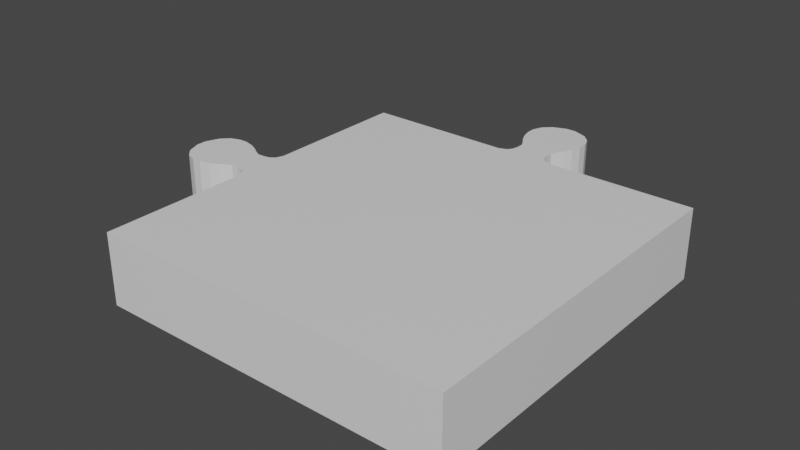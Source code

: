 # Source: Puzzle_Corner_11.blend  (saved by Blender 2.80.75; exported with 4.5.12 LTS)
import bpy
from mathutils import Matrix  # noqa: F401  (used for matrix-valued properties, if any)

bpy.ops.wm.read_factory_settings(use_empty=True)
scene = bpy.context.scene
scene.name = 'Scene'

# ---- collections
col_collection = bpy.data.collections.new('Collection'); scene.collection.children.link(col_collection)

# ---- materials (node trees are filled in below, after node groups)
mat_material_004 = bpy.data.materials.new('Material.004')
mat_material_004.alpha_threshold = 0.0
mat_material_004.use_transparent_shadow = False
mat_material_004.line_color = (0.0, 0.0, 0.0, 1.0)

# ---- material node trees
mat_material_004.use_nodes = True; mat_material_004.node_tree.nodes.clear()
_N = mat_material_004.node_tree.nodes; _L = mat_material_004.node_tree.links
n0 = _N.new('ShaderNodeOutputMaterial'); n0.name = 'Material Output'; n0.location = (300, 300)
n1 = _N.new('ShaderNodeBsdfPrincipled'); n1.name = 'Principled BSDF'; n1.location = (10, 300)
n1.distribution = 'GGX'
n1.subsurface_method = 'BURLEY'
n1.inputs[2].default_value = 0.4
n1.inputs[3].default_value = 1.45
n1.inputs[27].default_value = (0.0, 0.0, 0.0, 1.0)
n1.inputs[28].default_value = 1.0
_L.new(n1.outputs[0], n0.inputs[0])
n0.is_active_output = True

# ---- world
world_world = bpy.data.worlds.new('World'); scene.world = world_world
world_world.use_nodes = True; world_world.node_tree.nodes.clear()
_N = world_world.node_tree.nodes; _L = world_world.node_tree.links
n0 = _N.new('ShaderNodeOutputWorld'); n0.name = 'World Output'; n0.location = (300, 300)
n1 = _N.new('ShaderNodeBackground'); n1.name = 'Background'; n1.location = (10, 300)
n1.inputs[0].default_value = (0.05088, 0.05088, 0.05088, 1.0)
_L.new(n1.outputs[0], n0.inputs[0])
n0.is_active_output = True
world_world.color = (0.05088, 0.05088, 0.05088)
world_world.use_sun_shadow = False
world_world.sun_shadow_jitter_overblur = 0.0

# ---- meshes
me_cube_003 = bpy.data.meshes.new('Cube.003')
me_cube_003.from_pydata([(-0.5, 0.5, 0.2), (-0.5, 0.5, 7.451e-09), (0.5, 0.5, 0.2), (0.5, 0.5, 7.451e-09), (-0.5, -0.5, 0.2), (-0.5, -0.5, 7.451e-09), (0.5, -0.5, 0.2), (0.5, -0.5, 7.451e-09), (-0.5, 0.08327, 7.451e-09), (-0.5, -0.08327, 7.451e-09), (-0.5, -0.08327, 0.2), (-0.5, 0.08327, 0.2), (-0.5441, 0.04742, 7.451e-09), (-0.5441, -0.04742, 7.451e-09), (-0.5441, -0.04742, 0.2), (-0.5441, 0.04742, 0.2), (-0.5946, 0.06703, 7.451e-09), (-0.5946, -0.06703, 7.451e-09), (-0.5946, -0.06703, 0.2), (-0.5946, 0.06703, 0.2), (-0.6188, 0.07878, 7.451e-09), (-0.6188, -0.07878, 7.451e-09), (-0.6188, -0.07878, 0.2), (-0.6188, 0.07878, 0.2), (-0.6472, 0.08611, 7.451e-09), (-0.6472, -0.08611, 7.451e-09), (-0.6472, -0.08611, 0.2), (-0.6472, 0.08611, 0.2), (-0.6742, 0.08611, 7.451e-09), (-0.6742, -0.08611, 7.451e-09), (-0.6742, -0.08611, 0.2), (-0.6742, 0.08611, 0.2), (-0.7025, 0.07535, 7.451e-09), (-0.7025, -0.07535, 7.451e-09), (-0.7025, -0.07535, 0.2), (-0.7025, 0.07535, 0.2), (-0.7241, 0.05331, 7.451e-09), (-0.7241, -0.05331, 7.451e-09), (-0.7241, -0.05331, 0.2), (-0.7241, 0.05331, 0.2), (-0.7393, 0.01387, 7.451e-09), (-0.7393, -0.01387, 7.451e-09), (-0.7393, -0.01387, 0.2), (-0.7393, 0.01387, 0.2), (-0.5205, 0.0522, 7.451e-09), (-0.5205, 0.0522, 0.2), (-0.5205, -0.0522, 0.2), (-0.5205, -0.0522, 7.451e-09), (-0.5796, 0.05719, 7.451e-09), (-0.5796, 0.05719, 0.2), (-0.5796, -0.05719, 0.2), (-0.5796, -0.05719, 7.451e-09), (-0.5618, 0.04772, 0.2), (-0.5618, -0.04772, 0.2), (-0.5618, -0.04772, 7.451e-09), (-0.5618, 0.04772, 7.451e-09), (-0.5331, 0.04878, 7.451e-09), (-0.5331, -0.04878, 7.451e-09), (-0.5331, 0.04878, 0.2), (-0.5331, -0.04878, 0.2), (-0.5085, 0.06152, 0.2), (-0.5085, -0.06152, 0.2), (-0.5085, 0.06152, 7.451e-09), (-0.5085, -0.06152, 7.451e-09), (0.08327, 0.5, 0.0), (-0.08327, 0.5, 0.0), (-0.08327, 0.5, 0.2), (0.08327, 0.5, 0.2), (0.04742, 0.5441, 0.0), (-0.04742, 0.5441, 0.0), (-0.04742, 0.5441, 0.2), (0.04742, 0.5441, 0.2), (0.06703, 0.5946, 0.0), (-0.06703, 0.5946, 0.0), (-0.06703, 0.5946, 0.2), (0.06703, 0.5946, 0.2), (0.07878, 0.6188, 0.0), (-0.07878, 0.6188, 0.0), (-0.07878, 0.6188, 0.2), (0.07878, 0.6188, 0.2), (0.08611, 0.6472, 0.0), (-0.08611, 0.6472, 0.0), (-0.08611, 0.6472, 0.2), (0.08611, 0.6472, 0.2), (0.08611, 0.6742, 0.0), (-0.08611, 0.6742, 0.0), (-0.08611, 0.6742, 0.2), (0.08611, 0.6742, 0.2), (0.07535, 0.7025, 0.0), (-0.07535, 0.7025, 0.0), (-0.07535, 0.7025, 0.2), (0.07535, 0.7025, 0.2), (0.05331, 0.7241, 0.0), (-0.05331, 0.7241, 0.0), (-0.05331, 0.7241, 0.2), (0.05331, 0.7241, 0.2), (0.01386, 0.7393, 0.0), (-0.01387, 0.7393, 0.0), (-0.01387, 0.7393, 0.2), (0.01386, 0.7393, 0.2), (0.0522, 0.5205, 0.0), (0.0522, 0.5205, 0.2), (-0.0522, 0.5205, 0.2), (-0.0522, 0.5205, 0.0), (0.05719, 0.5796, 0.0), (0.05719, 0.5796, 0.2), (-0.05719, 0.5796, 0.2), (-0.05719, 0.5796, 0.0), (0.04772, 0.5618, 0.2), (-0.04772, 0.5618, 0.2), (-0.04772, 0.5618, 0.0), (0.04772, 0.5618, 0.0), (0.04878, 0.5331, 0.0), (-0.04878, 0.5331, 0.0), (0.04878, 0.5331, 0.2), (-0.04878, 0.5331, 0.2), (0.06151, 0.5085, 0.2), (-0.06152, 0.5085, 0.2), (0.06151, 0.5085, 0.0), (-0.06152, 0.5085, 0.0)], [], [(3, 2, 6, 7), (7, 6, 4, 5), (8, 11, 0, 1), (5, 4, 10, 9), (58, 56, 12, 15), (49, 48, 16, 19), (58, 14, 59), (56, 57, 13, 12), (57, 59, 14, 13), (17, 18, 22, 21), (49, 18, 50), (51, 50, 18, 17), (48, 51, 17, 16), (20, 21, 25, 24), (16, 17, 21, 20), (19, 16, 20, 23), (19, 22, 18), (27, 24, 28, 31), (23, 20, 24, 27), (22, 27, 26), (21, 22, 26, 25), (29, 30, 34, 33), (27, 30, 26), (25, 26, 30, 29), (24, 25, 29, 28), (35, 32, 36, 39), (28, 29, 33, 32), (31, 28, 32, 35), (30, 35, 34), (38, 43, 42), (35, 38, 34), (33, 34, 38, 37), (32, 33, 37, 36), (41, 42, 43, 40), (37, 38, 42, 41), (36, 37, 41, 40), (39, 36, 40, 43), (63, 61, 46, 47), (62, 63, 47, 44), (60, 46, 61), (60, 62, 44, 45), (55, 54, 51, 48), (54, 53, 50, 51), (53, 49, 50), (52, 55, 48, 49), (15, 12, 55, 52), (15, 53, 14), (13, 14, 53, 54), (12, 13, 54, 55), (47, 46, 59, 57), (44, 47, 57, 56), (45, 59, 46), (45, 44, 56, 58), (11, 8, 62, 60), (11, 61, 10), (8, 9, 63, 62), (9, 10, 61, 63), (112, 71, 114), (105, 104, 72, 75), (114, 70, 115), (112, 113, 69, 68), (113, 115, 70, 69), (73, 74, 78, 77), (105, 74, 106), (107, 106, 74, 73), (104, 107, 73, 72), (76, 77, 81, 80), (72, 73, 77, 76), (75, 72, 76, 79), (75, 78, 74), (83, 80, 84, 87), (79, 76, 80, 83), (78, 83, 82), (77, 78, 82, 81), (85, 86, 90, 89), (83, 86, 82), (81, 82, 86, 85), (80, 81, 85, 84), (91, 88, 92, 95), (84, 85, 89, 88), (87, 84, 88, 91), (87, 90, 86), (94, 99, 98), (91, 94, 90), (89, 90, 94, 93), (88, 89, 93, 92), (97, 98, 99, 96), (93, 94, 98, 97), (92, 93, 97, 96), (95, 92, 96, 99), (119, 117, 102, 103), (118, 119, 103, 100), (116, 102, 117), (116, 118, 100, 101), (111, 110, 107, 104), (110, 109, 106, 107), (109, 105, 106), (108, 111, 104, 105), (68, 108, 71), (71, 109, 70), (69, 70, 109, 110), (68, 69, 110, 111), (103, 102, 115, 113), (100, 103, 113, 112), (102, 114, 115), (101, 100, 112, 114), (67, 64, 118, 116), (67, 117, 66), (64, 65, 119, 118), (65, 66, 117, 119), (3, 64, 67, 2), (1, 0, 66, 65), (6, 67, 10), (7, 5, 9, 8, 1, 65, 64, 3), (58, 15, 14), (49, 19, 18), (19, 23, 22), (22, 23, 27), (27, 31, 30), (30, 31, 35), (38, 39, 43), (35, 39, 38), (60, 45, 46), (53, 52, 49), (15, 52, 53), (45, 58, 59), (11, 60, 61), (112, 68, 71), (114, 71, 70), (105, 75, 74), (75, 79, 78), (78, 79, 83), (83, 87, 86), (87, 91, 90), (94, 95, 99), (91, 95, 94), (116, 101, 102), (109, 108, 105), (68, 111, 108), (71, 108, 109), (102, 101, 114), (67, 116, 117), (6, 2, 67), (67, 66, 11), (66, 0, 11), (11, 10, 67), (10, 4, 6)])
_uv = me_cube_003.uv_layers.new(name='UVMap')
_uv.uv.foreach_set('vector', [0.5, 0.5, 0.5, 0.5, 0.5, 0.5, 0.5, 0.5, 0.5, 0.5, 0.5, 0.5, 0.5, 0.5, 0.5, 0.5, 0.5, 0.5, 0.5, 0.5, 0.5, 0.5, 0.5, 0.5, 0.5, 0.5, 0.5, 0.5, 0.5, 0.5, 0.5, 0.5, 0.5, 0.5, 0.5, 0.5, 0.5, 0.5, 0.5, 0.5, 0.5, 0.5, 0.5, 0.5, 0.5, 0.5, 0.5, 0.5, 1.033, 0.4512, 1.044, 0.5474, 1.033, 0.5488, 0.5, 0.5, 0.5, 0.5, 0.5, 0.5, 0.5, 0.5, 0.5, 0.5, 0.5, 0.5, 0.5, 0.5, 0.5, 0.5, 0.5, 0.5, 0.5, 0.5, 0.5, 0.5, 0.5, 0.5, 1.08, 0.4428, 1.095, 0.567, 1.08, 0.5572, 0.5, 0.5, 0.5, 0.5, 0.5, 0.5, 0.5, 0.5, 0.5, 0.5, 0.5, 0.5, 0.5, 0.5, 0.5, 0.5, 0.5, 0.5, 0.5, 0.5, 0.5, 0.5, 0.5, 0.5, 0.5, 0.5, 0.5, 0.5, 0.5, 0.5, 0.5, 0.5, 0.5, 0.5, 0.5, 0.5, 0.5, 0.5, 0.5, 0.5, 1.095, 0.433, 1.119, 0.5788, 1.095, 0.567, 0.5, 0.5, 0.5, 0.5, 0.5, 0.5, 0.5, 0.5, 0.5, 0.5, 0.5, 0.5, 0.5, 0.5, 0.5, 0.5, 1.119, 0.5788, 1.147, 0.4139, 1.147, 0.5861, 0.5, 0.5, 0.5, 0.5, 0.5, 0.5, 0.5, 0.5, 0.5, 0.5, 0.5, 0.5, 0.5, 0.5, 0.5, 0.5, 1.147, 0.4139, 1.174, 0.5861, 1.147, 0.5861, 0.5, 0.5, 0.5, 0.5, 0.5, 0.5, 0.5, 0.5, 0.5, 0.5, 0.5, 0.5, 0.5, 0.5, 0.5, 0.5, 0.5, 0.5, 0.5, 0.5, 0.5, 0.5, 0.5, 0.5, 0.5, 0.5, 0.5, 0.5, 0.5, 0.5, 0.5, 0.5, 0.5, 0.5, 0.5, 0.5, 0.5, 0.5, 0.5, 0.5, 1.174, 0.5861, 1.202, 0.4247, 1.202, 0.5753, 1.224, 0.5533, 1.239, 0.4861, 1.239, 0.5139, 1.202, 0.4247, 1.224, 0.5533, 1.202, 0.5753, 0.5, 0.5, 0.5, 0.5, 0.5, 0.5, 0.5, 0.5, 0.5, 0.5, 0.5, 0.5, 0.5, 0.5, 0.5, 0.5, 0.5, 0.5, 0.5, 0.5, 0.5, 0.5, 0.5, 0.5, 0.5, 0.5, 0.5, 0.5, 0.5, 0.5, 0.5, 0.5, 0.5, 0.5, 0.5, 0.5, 0.5, 0.5, 0.5, 0.5, 0.5, 0.5, 0.5, 0.5, 0.5, 0.5, 0.5, 0.5, 0.5, 0.5, 0.5, 0.5, 0.5, 0.5, 0.5, 0.5, 0.5, 0.5, 0.5, 0.5, 0.5, 0.5, 0.5, 0.5, 1.008, 0.4385, 1.021, 0.5522, 1.008, 0.5615, 0.5, 0.5, 0.5, 0.5, 0.5, 0.5, 0.5, 0.5, 0.5, 0.5, 0.5, 0.5, 0.5, 0.5, 0.5, 0.5, 0.5, 0.5, 0.5, 0.5, 0.5, 0.5, 0.5, 0.5, 1.062, 0.5477, 1.08, 0.4428, 1.08, 0.5572, 0.5, 0.5, 0.5, 0.5, 0.5, 0.5, 0.5, 0.5, 0.5, 0.5, 0.5, 0.5, 0.5, 0.5, 0.5, 0.5, 1.044, 0.4526, 1.062, 0.5477, 1.044, 0.5474, 0.5, 0.5, 0.5, 0.5, 0.5, 0.5, 0.5, 0.5, 0.5, 0.5, 0.5, 0.5, 0.5, 0.5, 0.5, 0.5, 0.5, 0.5, 0.5, 0.5, 0.5, 0.5, 0.5, 0.5, 0.5, 0.5, 0.5, 0.5, 0.5, 0.5, 0.5, 0.5, 1.021, 0.4478, 1.033, 0.5488, 1.021, 0.5522, 0.5, 0.5, 0.5, 0.5, 0.5, 0.5, 0.5, 0.5, 0.5, 0.5, 0.5, 0.5, 0.5, 0.5, 0.5, 0.5, 1.0, 0.4167, 1.008, 0.5615, 1.0, 0.5833, 0.5, 0.5, 0.5, 0.5, 0.5, 0.5, 0.5, 0.5, 0.5, 0.5, 0.5, 0.5, 0.5, 0.5, 0.5, 0.5, 0.5, 0.5, 0.5, 0.5, 0.5, 0.5, 0.5, 0.5, 0.5, 0.5, 0.5, 0.5, 0.5, 0.5, 0.4512, -0.03309, 0.5474, -0.04412, 0.5488, -0.03309, 0.5, 0.5, 0.5, 0.5, 0.5, 0.5, 0.5, 0.5, 0.5, 0.5, 0.5, 0.5, 0.5, 0.5, 0.5, 0.5, 0.5, 0.5, 0.5, 0.5, 0.5, 0.5, 0.5, 0.5, 0.4428, -0.07957, 0.567, -0.09462, 0.5572, -0.07957, 0.5, 0.5, 0.5, 0.5, 0.5, 0.5, 0.5, 0.5, 0.5, 0.5, 0.5, 0.5, 0.5, 0.5, 0.5, 0.5, 0.5, 0.5, 0.5, 0.5, 0.5, 0.5, 0.5, 0.5, 0.5, 0.5, 0.5, 0.5, 0.5, 0.5, 0.5, 0.5, 0.5, 0.5, 0.5, 0.5, 0.5, 0.5, 0.5, 0.5, 0.433, -0.09462, 0.5788, -0.1188, 0.567, -0.09462, 0.5, 0.5, 0.5, 0.5, 0.5, 0.5, 0.5, 0.5, 0.5, 0.5, 0.5, 0.5, 0.5, 0.5, 0.5, 0.5, 0.5788, -0.1188, 0.4139, -0.1472, 0.5861, -0.1472, 0.5, 0.5, 0.5, 0.5, 0.5, 0.5, 0.5, 0.5, 0.5, 0.5, 0.5, 0.5, 0.5, 0.5, 0.5, 0.5, 0.4139, -0.1472, 0.5861, -0.1742, 0.5861, -0.1472, 0.5, 0.5, 0.5, 0.5, 0.5, 0.5, 0.5, 0.5, 0.5, 0.5, 0.5, 0.5, 0.5, 0.5, 0.5, 0.5, 0.5, 0.5, 0.5, 0.5, 0.5, 0.5, 0.5, 0.5, 0.5, 0.5, 0.5, 0.5, 0.5, 0.5, 0.5, 0.5, 0.5, 0.5, 0.5, 0.5, 0.5, 0.5, 0.5, 0.5, 0.4139, -0.1742, 0.5753, -0.2025, 0.5861, -0.1742, 0.5533, -0.2241, 0.4861, -0.2393, 0.5139, -0.2393, 0.4247, -0.2025, 0.5533, -0.2241, 0.5753, -0.2025, 0.5, 0.5, 0.5, 0.5, 0.5, 0.5, 0.5, 0.5, 0.5, 0.5, 0.5, 0.5, 0.5, 0.5, 0.5, 0.5, 0.5, 0.5, 0.5, 0.5, 0.5, 0.5, 0.5, 0.5, 0.5, 0.5, 0.5, 0.5, 0.5, 0.5, 0.5, 0.5, 0.5, 0.5, 0.5, 0.5, 0.5, 0.5, 0.5, 0.5, 0.5, 0.5, 0.5, 0.5, 0.5, 0.5, 0.5, 0.5, 0.5, 0.5, 0.5, 0.5, 0.5, 0.5, 0.5, 0.5, 0.5, 0.5, 0.5, 0.5, 0.5, 0.5, 0.5, 0.5, 0.4385, -0.00848, 0.5522, -0.02053, 0.5615, -0.00848, 0.5, 0.5, 0.5, 0.5, 0.5, 0.5, 0.5, 0.5, 0.5, 0.5, 0.5, 0.5, 0.5, 0.5, 0.5, 0.5, 0.5, 0.5, 0.5, 0.5, 0.5, 0.5, 0.5, 0.5, 0.5477, -0.06184, 0.4428, -0.07957, 0.5572, -0.07957, 0.5, 0.5, 0.5, 0.5, 0.5, 0.5, 0.5, 0.5, 0.5, 0.5, 0.5, 0.5, 0.5, 0.5, 0.4526, -0.04412, 0.5477, -0.06184, 0.5474, -0.04412, 0.5, 0.5, 0.5, 0.5, 0.5, 0.5, 0.5, 0.5, 0.5, 0.5, 0.5, 0.5, 0.5, 0.5, 0.5, 0.5, 0.5, 0.5, 0.5, 0.5, 0.5, 0.5, 0.5, 0.5, 0.5, 0.5, 0.5, 0.5, 0.5, 0.5, 0.5, 0.5, 0.5522, -0.02053, 0.4512, -0.03309, 0.5488, -0.03309, 0.5, 0.5, 0.5, 0.5, 0.5, 0.5, 0.5, 0.5, 0.5, 0.5, 0.5, 0.5, 0.5, 0.5, 0.5, 0.5, 0.4167, -3.576e-07, 0.5615, -0.00848, 0.5833, -2.384e-07, 0.5, 0.5, 0.5, 0.5, 0.5, 0.5, 0.5, 0.5, 0.5, 0.5, 0.5, 0.5, 0.5, 0.5, 0.5, 0.5, 0.5, 0.5, 0.5, 0.5, 0.5, 0.5, 0.5, 0.5, 0.5, 0.5, 0.5, 0.5, 0.5, 0.5, 0.5, 0.5, 0.0, 1.0, 0.4167, -3.576e-07, 1.0, 0.5833, 0.5, 0.5, 0.5, 0.5, 0.5, 0.5, 0.5, 0.5, 0.5, 0.5, 0.5, 0.5, 0.5, 0.5, 0.5, 0.5, 1.033, 0.4512, 1.044, 0.4526, 1.044, 0.5474, 1.08, 0.4428, 1.095, 0.433, 1.095, 0.567, 1.095, 0.433, 1.119, 0.4212, 1.119, 0.5788, 1.119, 0.5788, 1.119, 0.4212, 1.147, 0.4139, 1.147, 0.4139, 1.174, 0.4139, 1.174, 0.5861, 1.174, 0.5861, 1.174, 0.4139, 1.202, 0.4247, 1.224, 0.5533, 1.224, 0.4467, 1.239, 0.4861, 1.202, 0.4247, 1.224, 0.4467, 1.224, 0.5533, 1.008, 0.4385, 1.021, 0.4478, 1.021, 0.5522, 1.062, 0.5477, 1.062, 0.4523, 1.08, 0.4428, 1.044, 0.4526, 1.062, 0.4523, 1.062, 0.5477, 1.021, 0.4478, 1.033, 0.4512, 1.033, 0.5488, 1.0, 0.4167, 1.008, 0.4385, 1.008, 0.5615, 0.5, 0.5, 0.5, 0.5, 0.5, 0.5, 0.4512, -0.03309, 0.4526, -0.04412, 0.5474, -0.04412, 0.4428, -0.07957, 0.433, -0.09462, 0.567, -0.09462, 0.433, -0.09462, 0.4212, -0.1188, 0.5788, -0.1188, 0.5788, -0.1188, 0.4212, -0.1188, 0.4139, -0.1472, 0.4139, -0.1472, 0.4139, -0.1742, 0.5861, -0.1742, 0.4139, -0.1742, 0.4247, -0.2025, 0.5753, -0.2025, 0.5533, -0.2241, 0.4467, -0.2241, 0.4861, -0.2393, 0.4247, -0.2025, 0.4467, -0.2241, 0.5533, -0.2241, 0.4385, -0.00848, 0.4478, -0.02053, 0.5522, -0.02053, 0.5477, -0.06184, 0.4523, -0.06184, 0.4428, -0.07957, 0.5, 0.5, 0.5, 0.5, 0.5, 0.5, 0.4526, -0.04412, 0.4523, -0.06184, 0.5477, -0.06184, 0.5522, -0.02053, 0.4478, -0.02053, 0.4512, -0.03309, 0.4167, -3.576e-07, 0.4385, -0.00848, 0.5615, -0.00848, 0.0, 1.0, 2.98e-07, 0.0, 0.4167, -3.576e-07, 0.4167, -3.576e-07, 0.5833, -2.384e-07, 1.0, 0.4167, 0.5833, -2.384e-07, 1.0, 2.98e-07, 1.0, 0.4167, 1.0, 0.4167, 1.0, 0.5833, 0.4167, -3.576e-07, 1.0, 0.5833, 1.0, 1.0, 0.0, 1.0])
me_cube_003.materials.append(mat_material_004)
me_cube_003.use_remesh_preserve_volume = False
me_cube_003.use_remesh_preserve_attributes = False
me_cube_003.use_mirror_vertex_groups = False
me_cube_003.update()

# ---- objects
ob_corner_11 = bpy.data.objects.new('Corner_11', me_cube_003)

# ---- transforms, parenting, visibility, modifiers, constraints
ob_corner_11.location = (0.0, 0.0, 0.0)
ob_corner_11.lock_rotations_4d = False
ob_corner_11.empty_display_type = 'ARROWS'
ob_corner_11.lineart.crease_threshold = 0.0

# ---- collection membership
col_collection.objects.link(ob_corner_11)

# ---- scene / render settings (as saved in the file)
scene.frame_start = 1; scene.frame_end = 250; scene.frame_set(1)
scene.render.engine = 'BLENDER_EEVEE_NEXT'
scene.cycles.use_denoising = False
scene.cycles.samples = 128
scene.cycles.sampling_pattern = 'TABULATED_SOBOL'
scene.cycles.use_adaptive_sampling = False
scene.cycles.use_light_tree = False
scene.view_settings.view_transform = 'Filmic'
bpy.context.view_layer.update()

# ---- added for rendering (the .blend has no active camera and no usable light): camera, sun
cam_auto = bpy.data.cameras.new('AutoCamera')
cam_auto.lens = 50.0
cam_auto.sensor_width = 36.0
cam_auto.clip_end = 1000.0
ob_auto_camera = bpy.data.objects.new('AutoCamera', cam_auto)
scene.collection.objects.link(ob_auto_camera)
ob_auto_camera.location = (1.51247, -1.8389, 1.40571)
ob_auto_camera.rotation_euler = (1.09748, -7.21219e-08, 0.694738)
scene.camera = ob_auto_camera
light_auto_sun = bpy.data.lights.new('AutoSun', 'SUN')
light_auto_sun.energy = 3.0
light_auto_sun.angle = 0.0523599
ob_auto_sun = bpy.data.objects.new('AutoSun', light_auto_sun)
scene.collection.objects.link(ob_auto_sun)
ob_auto_sun.rotation_euler = (0.872665, 0.174533, 0.523599)
bpy.context.view_layer.update()
